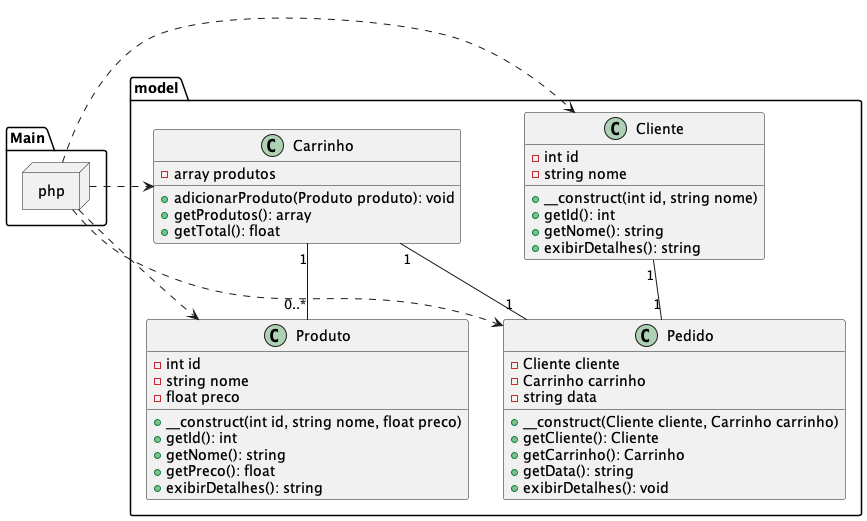

The diagram above was rendered by PlantUML. Its source (embedded in the PNG):
@startuml
package "model" {
  class Cliente {
    - int id
    - string nome
    + __construct(int id, string nome)
    + getId(): int
    + getNome(): string
    + exibirDetalhes(): string
  }

  class Produto {
    - int id
    - string nome
    - float preco
    + __construct(int id, string nome, float preco)
    + getId(): int
    + getNome(): string
    + getPreco(): float
    + exibirDetalhes(): string
  }

  class Carrinho {
    - array produtos
    + adicionarProduto(Produto produto): void
    + getProdutos(): array
    + getTotal(): float
  }

  class Pedido {
    - Cliente cliente
    - Carrinho carrinho
    - string data
    + __construct(Cliente cliente, Carrinho carrinho)
    + getCliente(): Cliente
    + getCarrinho(): Carrinho
    + getData(): string
    + exibirDetalhes(): void
  }
}

node "Main.php" {
}

' Relacionamentos internos do modelo
Cliente "1" -- "1" Pedido
Carrinho "1" -- "1" Pedido
Carrinho "1" -- "0..*" Produto

' Relações de dependência do Main
Main.php .> Cliente
Main.php .> Produto
Main.php .> Carrinho
Main.php .> Pedido
@enduml